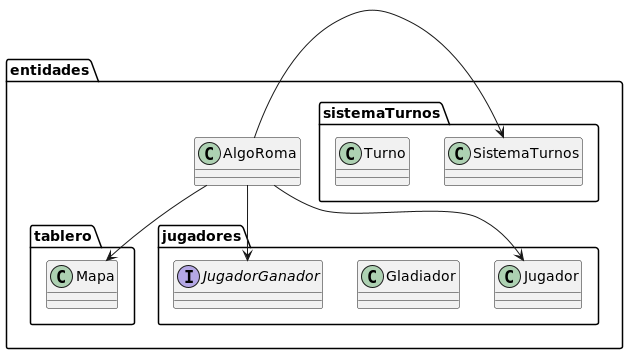

The diagram above was rendered by PlantUML. Its source (embedded in the PNG):
@startuml algoRoma

package entidades{
    class AlgoRoma

    package tablero{
        class Mapa
    }

    package jugadores{
        class Jugador
        class Gladiador
        interface JugadorGanador
    }

    package sistemaTurnos{
        class SistemaTurnos
        class Turno
    }
}

AlgoRoma --> Mapa
AlgoRoma --> Jugador
AlgoRoma --> JugadorGanador
AlgoRoma -> SistemaTurnos

@enduml